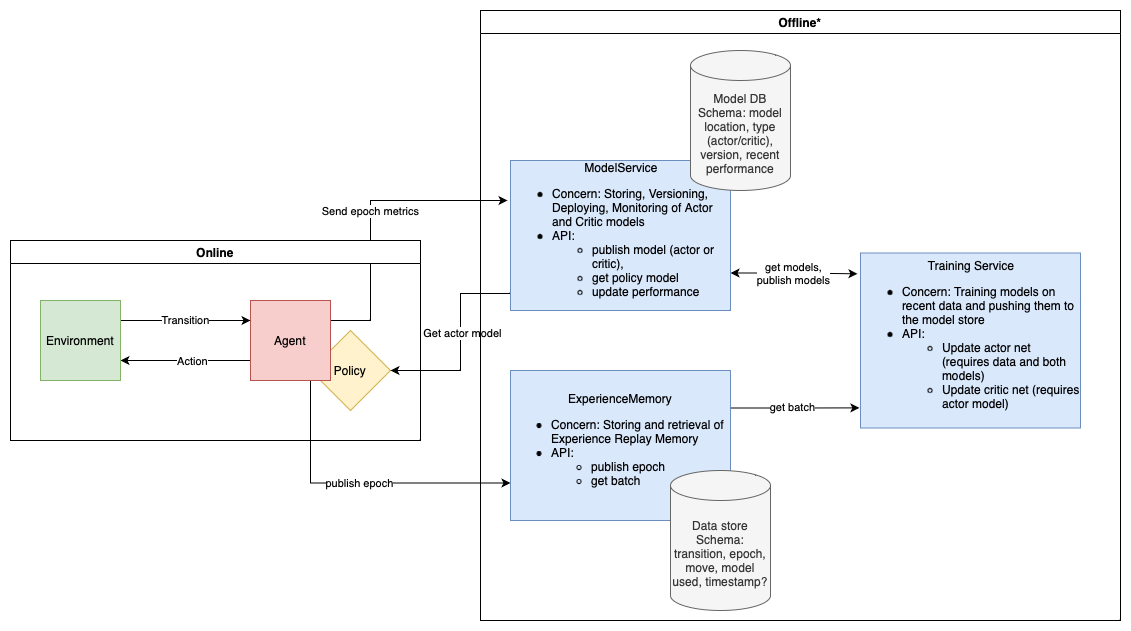

The diagram above was exported from draw.io. Its source (the exported page's mxGraphModel, read from the mxfile embedded in the PNG):
<mxGraphModel dx="1194" dy="772" grid="1" gridSize="10" guides="1" tooltips="1" connect="1" arrows="1" fold="1" page="1" pageScale="1" pageWidth="850" pageHeight="1100" math="0" shadow="0">
  <root>
    <mxCell id="0" />
    <mxCell id="1" parent="0" />
    <mxCell id="Bm3h6Y04TRMskMBCGQVn-4" value="Policy" style="rhombus;whiteSpace=wrap;html=1;fillColor=#fff2cc;strokeColor=#d6b656;" vertex="1" parent="1">
      <mxGeometry x="440" y="390" width="80" height="80" as="geometry" />
    </mxCell>
    <mxCell id="Bm3h6Y04TRMskMBCGQVn-6" style="edgeStyle=orthogonalEdgeStyle;rounded=0;orthogonalLoop=1;jettySize=auto;html=1;exitX=0;exitY=0.75;exitDx=0;exitDy=0;entryX=1;entryY=0.75;entryDx=0;entryDy=0;" edge="1" parent="1" source="Bm3h6Y04TRMskMBCGQVn-1" target="Bm3h6Y04TRMskMBCGQVn-2">
      <mxGeometry relative="1" as="geometry" />
    </mxCell>
    <mxCell id="Bm3h6Y04TRMskMBCGQVn-7" value="Action" style="edgeLabel;html=1;align=center;verticalAlign=middle;resizable=0;points=[];" vertex="1" connectable="0" parent="Bm3h6Y04TRMskMBCGQVn-6">
      <mxGeometry x="-0.0923" relative="1" as="geometry">
        <mxPoint as="offset" />
      </mxGeometry>
    </mxCell>
    <mxCell id="Bm3h6Y04TRMskMBCGQVn-15" value="Send epoch metrics" style="edgeStyle=orthogonalEdgeStyle;rounded=0;orthogonalLoop=1;jettySize=auto;html=1;exitX=1;exitY=0.25;exitDx=0;exitDy=0;" edge="1" parent="1" source="Bm3h6Y04TRMskMBCGQVn-1">
      <mxGeometry relative="1" as="geometry">
        <mxPoint x="637" y="260" as="targetPoint" />
        <Array as="points">
          <mxPoint x="500" y="380" />
          <mxPoint x="500" y="260" />
          <mxPoint x="637" y="260" />
        </Array>
      </mxGeometry>
    </mxCell>
    <mxCell id="Bm3h6Y04TRMskMBCGQVn-18" value="publish epoch" style="edgeStyle=orthogonalEdgeStyle;rounded=0;orthogonalLoop=1;jettySize=auto;html=1;exitX=0.75;exitY=1;exitDx=0;exitDy=0;entryX=0;entryY=0.75;entryDx=0;entryDy=0;" edge="1" parent="1" source="Bm3h6Y04TRMskMBCGQVn-1" target="Bm3h6Y04TRMskMBCGQVn-17">
      <mxGeometry relative="1" as="geometry" />
    </mxCell>
    <mxCell id="Bm3h6Y04TRMskMBCGQVn-1" value="Agent" style="whiteSpace=wrap;html=1;aspect=fixed;fillColor=#f8cecc;strokeColor=#b85450;" vertex="1" parent="1">
      <mxGeometry x="380" y="360" width="80" height="80" as="geometry" />
    </mxCell>
    <mxCell id="Bm3h6Y04TRMskMBCGQVn-8" value="Transition" style="edgeStyle=orthogonalEdgeStyle;rounded=0;orthogonalLoop=1;jettySize=auto;html=1;exitX=1;exitY=0.25;exitDx=0;exitDy=0;entryX=0;entryY=0.25;entryDx=0;entryDy=0;" edge="1" parent="1" source="Bm3h6Y04TRMskMBCGQVn-2" target="Bm3h6Y04TRMskMBCGQVn-1">
      <mxGeometry relative="1" as="geometry" />
    </mxCell>
    <mxCell id="Bm3h6Y04TRMskMBCGQVn-2" value="Environment" style="whiteSpace=wrap;html=1;aspect=fixed;fillColor=#d5e8d4;strokeColor=#82b366;" vertex="1" parent="1">
      <mxGeometry x="170" y="360" width="80" height="80" as="geometry" />
    </mxCell>
    <mxCell id="Bm3h6Y04TRMskMBCGQVn-13" style="edgeStyle=orthogonalEdgeStyle;rounded=0;orthogonalLoop=1;jettySize=auto;html=1;exitX=0;exitY=0.75;exitDx=0;exitDy=0;" edge="1" parent="1" source="Bm3h6Y04TRMskMBCGQVn-11">
      <mxGeometry relative="1" as="geometry">
        <mxPoint x="520" y="430" as="targetPoint" />
        <Array as="points">
          <mxPoint x="590" y="353" />
          <mxPoint x="590" y="430" />
        </Array>
      </mxGeometry>
    </mxCell>
    <mxCell id="Bm3h6Y04TRMskMBCGQVn-14" value="Get actor model" style="edgeLabel;html=1;align=center;verticalAlign=middle;resizable=0;points=[];" vertex="1" connectable="0" parent="Bm3h6Y04TRMskMBCGQVn-13">
      <mxGeometry x="0.013" relative="1" as="geometry">
        <mxPoint x="1" as="offset" />
      </mxGeometry>
    </mxCell>
    <mxCell id="Bm3h6Y04TRMskMBCGQVn-34" style="edgeStyle=orthogonalEdgeStyle;rounded=0;orthogonalLoop=1;jettySize=auto;html=1;exitX=1;exitY=0.75;exitDx=0;exitDy=0;entryX=-0.014;entryY=0.119;entryDx=0;entryDy=0;entryPerimeter=0;startArrow=classic;startFill=1;" edge="1" parent="1" source="Bm3h6Y04TRMskMBCGQVn-11" target="Bm3h6Y04TRMskMBCGQVn-32">
      <mxGeometry relative="1" as="geometry" />
    </mxCell>
    <mxCell id="Bm3h6Y04TRMskMBCGQVn-38" value="get models,&lt;br&gt;publish models" style="edgeLabel;html=1;align=center;verticalAlign=middle;resizable=0;points=[];" vertex="1" connectable="0" parent="Bm3h6Y04TRMskMBCGQVn-34">
      <mxGeometry x="-0.0341" y="1" relative="1" as="geometry">
        <mxPoint y="1" as="offset" />
      </mxGeometry>
    </mxCell>
    <mxCell id="Bm3h6Y04TRMskMBCGQVn-11" value="&lt;div style=&quot;text-align: center;&quot;&gt;ModelService&lt;/div&gt;&lt;ul style=&quot;border-color: var(--border-color);&quot;&gt;&lt;li style=&quot;border-color: var(--border-color);&quot;&gt;Concern: Storing, Versioning, Deploying, Monitoring of Actor and Critic models&lt;br style=&quot;border-color: var(--border-color);&quot;&gt;&lt;/li&gt;&lt;li style=&quot;border-color: var(--border-color);&quot;&gt;API:&amp;nbsp;&lt;/li&gt;&lt;ul style=&quot;border-color: var(--border-color);&quot;&gt;&lt;li style=&quot;border-color: var(--border-color);&quot;&gt;publish model (actor or critic),&lt;/li&gt;&lt;li style=&quot;border-color: var(--border-color);&quot;&gt;get policy model&lt;/li&gt;&lt;li style=&quot;border-color: var(--border-color);&quot;&gt;update performance&lt;/li&gt;&lt;/ul&gt;&lt;/ul&gt;" style="rounded=0;whiteSpace=wrap;html=1;align=left;fillColor=#dae8fc;strokeColor=#6c8ebf;" vertex="1" parent="1">
      <mxGeometry x="640" y="220" width="220" height="150" as="geometry" />
    </mxCell>
    <mxCell id="Bm3h6Y04TRMskMBCGQVn-9" value="Online" style="swimlane;whiteSpace=wrap;html=1;" vertex="1" parent="1">
      <mxGeometry x="140" y="300" width="410" height="200" as="geometry" />
    </mxCell>
    <mxCell id="Bm3h6Y04TRMskMBCGQVn-36" style="edgeStyle=orthogonalEdgeStyle;rounded=0;orthogonalLoop=1;jettySize=auto;html=1;exitX=1;exitY=0.25;exitDx=0;exitDy=0;entryX=-0.005;entryY=0.885;entryDx=0;entryDy=0;entryPerimeter=0;startArrow=none;startFill=0;" edge="1" parent="1" source="Bm3h6Y04TRMskMBCGQVn-17" target="Bm3h6Y04TRMskMBCGQVn-32">
      <mxGeometry relative="1" as="geometry" />
    </mxCell>
    <mxCell id="Bm3h6Y04TRMskMBCGQVn-37" value="get batch" style="edgeLabel;html=1;align=center;verticalAlign=middle;resizable=0;points=[];" vertex="1" connectable="0" parent="Bm3h6Y04TRMskMBCGQVn-36">
      <mxGeometry x="-0.0651" y="1" relative="1" as="geometry">
        <mxPoint x="1" as="offset" />
      </mxGeometry>
    </mxCell>
    <mxCell id="Bm3h6Y04TRMskMBCGQVn-17" value="ExperienceMemory&lt;br style=&quot;border-color: var(--border-color);&quot;&gt;&lt;ul style=&quot;border-color: var(--border-color);&quot;&gt;&lt;li style=&quot;border-color: var(--border-color); text-align: left;&quot;&gt;Concern: Storing and retrieval of Experience Replay Memory&lt;br style=&quot;border-color: var(--border-color);&quot;&gt;&lt;/li&gt;&lt;li style=&quot;border-color: var(--border-color); text-align: left;&quot;&gt;API:&amp;nbsp;&lt;/li&gt;&lt;ul style=&quot;border-color: var(--border-color);&quot;&gt;&lt;li style=&quot;border-color: var(--border-color); text-align: left;&quot;&gt;publish epoch&lt;/li&gt;&lt;li style=&quot;border-color: var(--border-color); text-align: left;&quot;&gt;get batch&lt;br&gt;&lt;/li&gt;&lt;/ul&gt;&lt;/ul&gt;" style="rounded=0;whiteSpace=wrap;html=1;fillColor=#dae8fc;strokeColor=#6c8ebf;" vertex="1" parent="1">
      <mxGeometry x="640" y="430" width="220" height="150" as="geometry" />
    </mxCell>
    <mxCell id="Bm3h6Y04TRMskMBCGQVn-24" value="Data store&lt;br&gt;Schema:&lt;br&gt;transition, epoch, move, model used, timestamp?" style="shape=cylinder3;whiteSpace=wrap;html=1;boundedLbl=1;backgroundOutline=1;size=15;fillColor=#f5f5f5;fontColor=#333333;strokeColor=#666666;" vertex="1" parent="1">
      <mxGeometry x="800" y="530" width="100" height="140" as="geometry" />
    </mxCell>
    <mxCell id="Bm3h6Y04TRMskMBCGQVn-32" value="&lt;div style=&quot;text-align: center;&quot;&gt;Training Service&lt;/div&gt;&lt;ul style=&quot;border-color: var(--border-color);&quot;&gt;&lt;li style=&quot;border-color: var(--border-color);&quot;&gt;Concern: Training models on recent data and pushing them to the model store&lt;br style=&quot;border-color: var(--border-color);&quot;&gt;&lt;/li&gt;&lt;li style=&quot;border-color: var(--border-color);&quot;&gt;API:&amp;nbsp;&lt;/li&gt;&lt;ul style=&quot;border-color: var(--border-color);&quot;&gt;&lt;li style=&quot;border-color: var(--border-color);&quot;&gt;Update actor net (requires data and both models)&lt;/li&gt;&lt;li&gt;Update critic net (requires actor model)&lt;/li&gt;&lt;/ul&gt;&lt;/ul&gt;" style="rounded=0;whiteSpace=wrap;html=1;align=left;fillColor=#dae8fc;strokeColor=#6c8ebf;" vertex="1" parent="1">
      <mxGeometry x="990" y="312.5" width="220" height="175" as="geometry" />
    </mxCell>
    <mxCell id="Bm3h6Y04TRMskMBCGQVn-42" value="Offline*" style="swimlane;whiteSpace=wrap;html=1;" vertex="1" parent="1">
      <mxGeometry x="610" y="70" width="640" height="610" as="geometry" />
    </mxCell>
    <mxCell id="Bm3h6Y04TRMskMBCGQVn-19" value="Model DB&lt;br&gt;Schema: model location, type (actor/critic), version, recent performance" style="shape=cylinder3;whiteSpace=wrap;html=1;boundedLbl=1;backgroundOutline=1;size=15;fillColor=#f5f5f5;fontColor=#333333;strokeColor=#666666;" vertex="1" parent="Bm3h6Y04TRMskMBCGQVn-42">
      <mxGeometry x="210" y="40" width="100" height="140" as="geometry" />
    </mxCell>
  </root>
</mxGraphModel>